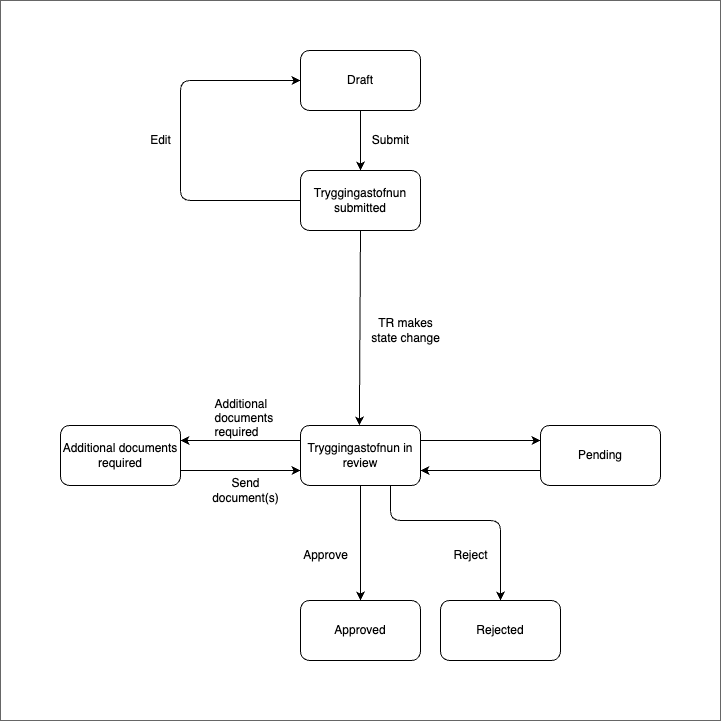

The diagram above was exported from draw.io. Its source (the exported page's mxGraphModel, read from the mxfile embedded in the PNG):
<mxGraphModel dx="1482" dy="601" grid="1" gridSize="10" guides="1" tooltips="1" connect="1" arrows="1" fold="1" page="1" pageScale="1" pageWidth="827" pageHeight="1169" math="0" shadow="0">
  <root>
    <mxCell id="0" />
    <mxCell id="1" parent="0" />
    <mxCell id="2" value="" style="whiteSpace=wrap;html=1;fillColor=#FFFFFF;gradientColor=none;strokeColor=#666666;" parent="1" vertex="1">
      <mxGeometry x="-40" y="40" width="720" height="720" as="geometry" />
    </mxCell>
    <mxCell id="3" value="&lt;font color=&quot;#000000&quot;&gt;Draft&lt;/font&gt;" style="rounded=1;whiteSpace=wrap;html=1;fillColor=#FFFFFF;strokeColor=#000000;" parent="1" vertex="1">
      <mxGeometry x="260" y="90" width="120" height="60" as="geometry" />
    </mxCell>
    <mxCell id="4" value="&lt;font color=&quot;#000000&quot;&gt;Tryggingastofnun submitted&lt;/font&gt;" style="rounded=1;whiteSpace=wrap;html=1;fillColor=#FFFFFF;strokeColor=#000000;" parent="1" vertex="1">
      <mxGeometry x="260" y="210" width="120" height="60" as="geometry" />
    </mxCell>
    <mxCell id="24" style="edgeStyle=none;html=1;exitX=0;exitY=0.25;exitDx=0;exitDy=0;entryX=1;entryY=0.25;entryDx=0;entryDy=0;strokeColor=#000000;" parent="1" source="5" target="6" edge="1">
      <mxGeometry relative="1" as="geometry" />
    </mxCell>
    <mxCell id="5" value="&lt;font color=&quot;#000000&quot;&gt;Tryggingastofnun in review&lt;/font&gt;" style="rounded=1;whiteSpace=wrap;html=1;fillColor=#FFFFFF;strokeColor=#000000;" parent="1" vertex="1">
      <mxGeometry x="260" y="465" width="120" height="60" as="geometry" />
    </mxCell>
    <mxCell id="25" style="edgeStyle=none;html=1;exitX=1;exitY=0.75;exitDx=0;exitDy=0;entryX=0;entryY=0.75;entryDx=0;entryDy=0;strokeColor=#000000;" parent="1" source="6" target="5" edge="1">
      <mxGeometry relative="1" as="geometry" />
    </mxCell>
    <mxCell id="6" value="&lt;font color=&quot;#000000&quot;&gt;Additional documents required&lt;/font&gt;" style="rounded=1;whiteSpace=wrap;html=1;fillColor=#FFFFFF;strokeColor=#000000;" parent="1" vertex="1">
      <mxGeometry x="20" y="465" width="120" height="60" as="geometry" />
    </mxCell>
    <mxCell id="7" value="&lt;font color=&quot;#000000&quot;&gt;Approved&lt;/font&gt;" style="rounded=1;whiteSpace=wrap;html=1;fillColor=#FFFFFF;strokeColor=#000000;" parent="1" vertex="1">
      <mxGeometry x="260" y="640" width="120" height="60" as="geometry" />
    </mxCell>
    <mxCell id="8" value="" style="endArrow=classic;html=1;entryX=0.5;entryY=0;entryDx=0;entryDy=0;exitX=0.5;exitY=1;exitDx=0;exitDy=0;fontColor=#FFFFFF;strokeColor=#000000;" parent="1" source="3" target="4" edge="1">
      <mxGeometry width="50" height="50" relative="1" as="geometry">
        <mxPoint x="410" y="650" as="sourcePoint" />
        <mxPoint x="460" y="600" as="targetPoint" />
      </mxGeometry>
    </mxCell>
    <mxCell id="11" value="" style="endArrow=classic;html=1;exitX=0;exitY=0.5;exitDx=0;exitDy=0;fontColor=#FFFFFF;strokeColor=#000000;entryX=0;entryY=0.5;entryDx=0;entryDy=0;" parent="1" source="4" target="3" edge="1">
      <mxGeometry width="50" height="50" relative="1" as="geometry">
        <mxPoint x="140" y="300" as="sourcePoint" />
        <mxPoint x="140" y="120" as="targetPoint" />
        <Array as="points">
          <mxPoint x="140" y="240" />
          <mxPoint x="140" y="120" />
        </Array>
      </mxGeometry>
    </mxCell>
    <mxCell id="12" value="Edit" style="text;html=1;align=center;verticalAlign=middle;resizable=0;points=[];autosize=1;strokeColor=none;fillColor=none;fontColor=#000000;" parent="1" vertex="1">
      <mxGeometry x="100" y="165" width="40" height="30" as="geometry" />
    </mxCell>
    <mxCell id="13" value="Reject" style="text;html=1;align=center;verticalAlign=middle;resizable=0;points=[];autosize=1;strokeColor=none;fillColor=none;fontColor=#000000;" parent="1" vertex="1">
      <mxGeometry x="400" y="580" width="60" height="30" as="geometry" />
    </mxCell>
    <mxCell id="14" value="Submit" style="text;html=1;align=center;verticalAlign=middle;resizable=0;points=[];autosize=1;strokeColor=none;fillColor=none;fontColor=#000000;" parent="1" vertex="1">
      <mxGeometry x="320" y="165" width="60" height="30" as="geometry" />
    </mxCell>
    <mxCell id="15" value="Additional&#10;documents &#10;required" style="text;fontColor=#000000;" parent="1" vertex="1">
      <mxGeometry x="172.5" y="430" width="65" height="50" as="geometry" />
    </mxCell>
    <mxCell id="16" value="Approve" style="text;html=1;align=center;verticalAlign=middle;resizable=0;points=[];autosize=1;strokeColor=none;fillColor=none;fontColor=#000000;" parent="1" vertex="1">
      <mxGeometry x="250" y="580" width="70" height="30" as="geometry" />
    </mxCell>
    <mxCell id="17" value="Send &lt;br&gt;document(s)" style="text;html=1;align=center;verticalAlign=middle;resizable=0;points=[];autosize=1;strokeColor=none;fillColor=none;fontColor=#000000;" parent="1" vertex="1">
      <mxGeometry x="160" y="510" width="90" height="40" as="geometry" />
    </mxCell>
    <mxCell id="18" value="&lt;font color=&quot;#000000&quot;&gt;Rejected&lt;/font&gt;" style="rounded=1;whiteSpace=wrap;html=1;fillColor=#FFFFFF;strokeColor=#000000;" parent="1" vertex="1">
      <mxGeometry x="400" y="640" width="120" height="60" as="geometry" />
    </mxCell>
    <mxCell id="19" value="" style="endArrow=classic;html=1;exitX=0.5;exitY=1;exitDx=0;exitDy=0;fontColor=#FFFFFF;strokeColor=#000000;entryX=0.5;entryY=0;entryDx=0;entryDy=0;" parent="1" source="5" target="7" edge="1">
      <mxGeometry width="50" height="50" relative="1" as="geometry">
        <mxPoint x="330" y="535" as="sourcePoint" />
        <mxPoint x="190" y="595" as="targetPoint" />
      </mxGeometry>
    </mxCell>
    <mxCell id="20" value="" style="endArrow=classic;html=1;exitX=0.75;exitY=1;exitDx=0;exitDy=0;fontColor=#FFFFFF;strokeColor=#000000;entryX=0.5;entryY=0;entryDx=0;entryDy=0;" parent="1" source="5" target="18" edge="1">
      <mxGeometry width="50" height="50" relative="1" as="geometry">
        <mxPoint x="340" y="545" as="sourcePoint" />
        <mxPoint x="200" y="605" as="targetPoint" />
        <Array as="points">
          <mxPoint x="350" y="560" />
          <mxPoint x="460" y="560" />
        </Array>
      </mxGeometry>
    </mxCell>
    <mxCell id="21" value="TR makes &lt;br&gt;state change" style="text;html=1;align=center;verticalAlign=middle;resizable=0;points=[];autosize=1;strokeColor=none;fillColor=none;fontColor=#000000;" parent="1" vertex="1">
      <mxGeometry x="320" y="350" width="90" height="40" as="geometry" />
    </mxCell>
    <mxCell id="22" value="" style="endArrow=classic;html=1;fontColor=#FFFFFF;strokeColor=#000000;entryX=0.5;entryY=0;entryDx=0;entryDy=0;exitX=0.5;exitY=1;exitDx=0;exitDy=0;" parent="1" source="4" edge="1">
      <mxGeometry width="50" height="50" relative="1" as="geometry">
        <mxPoint x="319" y="350" as="sourcePoint" />
        <mxPoint x="318.8899999999999" y="465" as="targetPoint" />
      </mxGeometry>
    </mxCell>
    <mxCell id="26" value="&lt;font color=&quot;#000000&quot;&gt;Pending&lt;/font&gt;" style="rounded=1;whiteSpace=wrap;html=1;fillColor=#FFFFFF;strokeColor=#000000;" parent="1" vertex="1">
      <mxGeometry x="500" y="465" width="120" height="60" as="geometry" />
    </mxCell>
    <mxCell id="27" style="edgeStyle=none;html=1;exitX=0;exitY=0.25;exitDx=0;exitDy=0;entryX=1;entryY=0.25;entryDx=0;entryDy=0;strokeColor=#000000;" parent="1" edge="1">
      <mxGeometry relative="1" as="geometry">
        <mxPoint x="500" y="510" as="sourcePoint" />
        <mxPoint x="380" y="510" as="targetPoint" />
      </mxGeometry>
    </mxCell>
    <mxCell id="28" style="edgeStyle=none;html=1;exitX=1;exitY=0.75;exitDx=0;exitDy=0;entryX=0;entryY=0.75;entryDx=0;entryDy=0;strokeColor=#000000;" parent="1" edge="1">
      <mxGeometry relative="1" as="geometry">
        <mxPoint x="380" y="480" as="sourcePoint" />
        <mxPoint x="500" y="480" as="targetPoint" />
      </mxGeometry>
    </mxCell>
  </root>
</mxGraphModel>